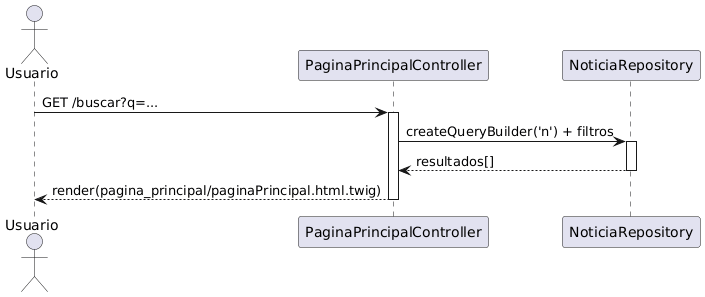

The diagram above was rendered by PlantUML. Its source (embedded in the PNG):
@startuml
actor Usuario
participant "PaginaPrincipalController" as PPController
participant "NoticiaRepository" as NoticiaRepo

Usuario -> PPController : GET /buscar?q=...
activate PPController
PPController -> NoticiaRepo : createQueryBuilder('n') + filtros
activate NoticiaRepo
NoticiaRepo --> PPController : resultados[]
deactivate NoticiaRepo
PPController --> Usuario : render(pagina_principal/paginaPrincipal.html.twig)
deactivate PPController
@enduml